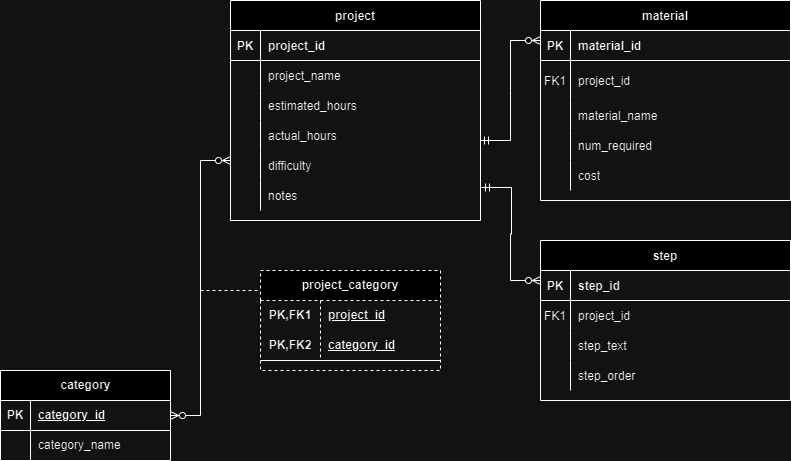

The diagram above was exported from draw.io. Its source (the exported page's mxGraphModel, read from the mxfile embedded in the PNG):
<mxGraphModel dx="1434" dy="738" grid="1" gridSize="10" guides="1" tooltips="1" connect="1" arrows="1" fold="1" page="1" pageScale="1" pageWidth="850" pageHeight="1100" math="0" shadow="0" extFonts="Permanent Marker^https://fonts.googleapis.com/css?family=Permanent+Marker">
  <root>
    <mxCell id="0" />
    <mxCell id="1" parent="0" />
    <mxCell id="C-vyLk0tnHw3VtMMgP7b-13" value="step" style="shape=table;startSize=30;container=1;collapsible=1;childLayout=tableLayout;fixedRows=1;rowLines=0;fontStyle=1;align=center;resizeLast=1;" parent="1" vertex="1">
      <mxGeometry x="590" y="360" width="250" height="160" as="geometry" />
    </mxCell>
    <mxCell id="C-vyLk0tnHw3VtMMgP7b-14" value="" style="shape=partialRectangle;collapsible=0;dropTarget=0;pointerEvents=0;fillColor=none;points=[[0,0.5],[1,0.5]];portConstraint=eastwest;top=0;left=0;right=0;bottom=1;" parent="C-vyLk0tnHw3VtMMgP7b-13" vertex="1">
      <mxGeometry y="30" width="250" height="30" as="geometry" />
    </mxCell>
    <mxCell id="C-vyLk0tnHw3VtMMgP7b-15" value="PK" style="shape=partialRectangle;overflow=hidden;connectable=0;fillColor=none;top=0;left=0;bottom=0;right=0;fontStyle=1;" parent="C-vyLk0tnHw3VtMMgP7b-14" vertex="1">
      <mxGeometry width="30" height="30" as="geometry">
        <mxRectangle width="30" height="30" as="alternateBounds" />
      </mxGeometry>
    </mxCell>
    <mxCell id="C-vyLk0tnHw3VtMMgP7b-16" value="step_id" style="shape=partialRectangle;overflow=hidden;connectable=0;fillColor=none;top=0;left=0;bottom=0;right=0;align=left;spacingLeft=6;fontStyle=1;" parent="C-vyLk0tnHw3VtMMgP7b-14" vertex="1">
      <mxGeometry x="30" width="220" height="30" as="geometry">
        <mxRectangle width="220" height="30" as="alternateBounds" />
      </mxGeometry>
    </mxCell>
    <mxCell id="C-vyLk0tnHw3VtMMgP7b-17" value="" style="shape=partialRectangle;collapsible=0;dropTarget=0;pointerEvents=0;fillColor=none;points=[[0,0.5],[1,0.5]];portConstraint=eastwest;top=0;left=0;right=0;bottom=0;" parent="C-vyLk0tnHw3VtMMgP7b-13" vertex="1">
      <mxGeometry y="60" width="250" height="30" as="geometry" />
    </mxCell>
    <mxCell id="C-vyLk0tnHw3VtMMgP7b-18" value="FK1" style="shape=partialRectangle;overflow=hidden;connectable=0;fillColor=none;top=0;left=0;bottom=0;right=0;" parent="C-vyLk0tnHw3VtMMgP7b-17" vertex="1">
      <mxGeometry width="30" height="30" as="geometry">
        <mxRectangle width="30" height="30" as="alternateBounds" />
      </mxGeometry>
    </mxCell>
    <mxCell id="C-vyLk0tnHw3VtMMgP7b-19" value="project_id" style="shape=partialRectangle;overflow=hidden;connectable=0;fillColor=none;top=0;left=0;bottom=0;right=0;align=left;spacingLeft=6;" parent="C-vyLk0tnHw3VtMMgP7b-17" vertex="1">
      <mxGeometry x="30" width="220" height="30" as="geometry">
        <mxRectangle width="220" height="30" as="alternateBounds" />
      </mxGeometry>
    </mxCell>
    <mxCell id="C-vyLk0tnHw3VtMMgP7b-20" value="" style="shape=partialRectangle;collapsible=0;dropTarget=0;pointerEvents=0;fillColor=none;points=[[0,0.5],[1,0.5]];portConstraint=eastwest;top=0;left=0;right=0;bottom=0;" parent="C-vyLk0tnHw3VtMMgP7b-13" vertex="1">
      <mxGeometry y="90" width="250" height="30" as="geometry" />
    </mxCell>
    <mxCell id="C-vyLk0tnHw3VtMMgP7b-21" value="" style="shape=partialRectangle;overflow=hidden;connectable=0;fillColor=none;top=0;left=0;bottom=0;right=0;" parent="C-vyLk0tnHw3VtMMgP7b-20" vertex="1">
      <mxGeometry width="30" height="30" as="geometry">
        <mxRectangle width="30" height="30" as="alternateBounds" />
      </mxGeometry>
    </mxCell>
    <mxCell id="C-vyLk0tnHw3VtMMgP7b-22" value="step_text" style="shape=partialRectangle;overflow=hidden;connectable=0;fillColor=none;top=0;left=0;bottom=0;right=0;align=left;spacingLeft=6;" parent="C-vyLk0tnHw3VtMMgP7b-20" vertex="1">
      <mxGeometry x="30" width="220" height="30" as="geometry">
        <mxRectangle width="220" height="30" as="alternateBounds" />
      </mxGeometry>
    </mxCell>
    <mxCell id="Y8ywZuJwKaeV-HkrTcs7-35" value="" style="shape=partialRectangle;collapsible=0;dropTarget=0;pointerEvents=0;fillColor=none;points=[[0,0.5],[1,0.5]];portConstraint=eastwest;top=0;left=0;right=0;bottom=0;" parent="C-vyLk0tnHw3VtMMgP7b-13" vertex="1">
      <mxGeometry y="120" width="250" height="30" as="geometry" />
    </mxCell>
    <mxCell id="Y8ywZuJwKaeV-HkrTcs7-36" value="" style="shape=partialRectangle;overflow=hidden;connectable=0;fillColor=none;top=0;left=0;bottom=0;right=0;" parent="Y8ywZuJwKaeV-HkrTcs7-35" vertex="1">
      <mxGeometry width="30" height="30" as="geometry">
        <mxRectangle width="30" height="30" as="alternateBounds" />
      </mxGeometry>
    </mxCell>
    <mxCell id="Y8ywZuJwKaeV-HkrTcs7-37" value="step_order" style="shape=partialRectangle;overflow=hidden;connectable=0;fillColor=none;top=0;left=0;bottom=0;right=0;align=left;spacingLeft=6;" parent="Y8ywZuJwKaeV-HkrTcs7-35" vertex="1">
      <mxGeometry x="30" width="220" height="30" as="geometry">
        <mxRectangle width="220" height="30" as="alternateBounds" />
      </mxGeometry>
    </mxCell>
    <mxCell id="C-vyLk0tnHw3VtMMgP7b-23" value="project" style="shape=table;startSize=30;container=1;collapsible=1;childLayout=tableLayout;fixedRows=1;rowLines=0;fontStyle=1;align=center;resizeLast=1;" parent="1" vertex="1">
      <mxGeometry x="280" y="120" width="250" height="220" as="geometry" />
    </mxCell>
    <mxCell id="C-vyLk0tnHw3VtMMgP7b-24" value="" style="shape=partialRectangle;collapsible=0;dropTarget=0;pointerEvents=0;fillColor=none;points=[[0,0.5],[1,0.5]];portConstraint=eastwest;top=0;left=0;right=0;bottom=1;" parent="C-vyLk0tnHw3VtMMgP7b-23" vertex="1">
      <mxGeometry y="30" width="250" height="30" as="geometry" />
    </mxCell>
    <mxCell id="C-vyLk0tnHw3VtMMgP7b-25" value="PK" style="shape=partialRectangle;overflow=hidden;connectable=0;fillColor=none;top=0;left=0;bottom=0;right=0;fontStyle=1;" parent="C-vyLk0tnHw3VtMMgP7b-24" vertex="1">
      <mxGeometry width="30" height="30" as="geometry">
        <mxRectangle width="30" height="30" as="alternateBounds" />
      </mxGeometry>
    </mxCell>
    <mxCell id="C-vyLk0tnHw3VtMMgP7b-26" value="project_id" style="shape=partialRectangle;overflow=hidden;connectable=0;fillColor=none;top=0;left=0;bottom=0;right=0;align=left;spacingLeft=6;fontStyle=1;" parent="C-vyLk0tnHw3VtMMgP7b-24" vertex="1">
      <mxGeometry x="30" width="220" height="30" as="geometry">
        <mxRectangle width="220" height="30" as="alternateBounds" />
      </mxGeometry>
    </mxCell>
    <mxCell id="C-vyLk0tnHw3VtMMgP7b-27" value="" style="shape=partialRectangle;collapsible=0;dropTarget=0;pointerEvents=0;fillColor=none;points=[[0,0.5],[1,0.5]];portConstraint=eastwest;top=0;left=0;right=0;bottom=0;" parent="C-vyLk0tnHw3VtMMgP7b-23" vertex="1">
      <mxGeometry y="60" width="250" height="30" as="geometry" />
    </mxCell>
    <mxCell id="C-vyLk0tnHw3VtMMgP7b-28" value="" style="shape=partialRectangle;overflow=hidden;connectable=0;fillColor=none;top=0;left=0;bottom=0;right=0;" parent="C-vyLk0tnHw3VtMMgP7b-27" vertex="1">
      <mxGeometry width="30" height="30" as="geometry">
        <mxRectangle width="30" height="30" as="alternateBounds" />
      </mxGeometry>
    </mxCell>
    <mxCell id="C-vyLk0tnHw3VtMMgP7b-29" value="project_name" style="shape=partialRectangle;overflow=hidden;connectable=0;fillColor=none;top=0;left=0;bottom=0;right=0;align=left;spacingLeft=6;" parent="C-vyLk0tnHw3VtMMgP7b-27" vertex="1">
      <mxGeometry x="30" width="220" height="30" as="geometry">
        <mxRectangle width="220" height="30" as="alternateBounds" />
      </mxGeometry>
    </mxCell>
    <mxCell id="Y8ywZuJwKaeV-HkrTcs7-1" value="" style="shape=partialRectangle;collapsible=0;dropTarget=0;pointerEvents=0;fillColor=none;points=[[0,0.5],[1,0.5]];portConstraint=eastwest;top=0;left=0;right=0;bottom=0;" parent="C-vyLk0tnHw3VtMMgP7b-23" vertex="1">
      <mxGeometry y="90" width="250" height="30" as="geometry" />
    </mxCell>
    <mxCell id="Y8ywZuJwKaeV-HkrTcs7-2" value="" style="shape=partialRectangle;overflow=hidden;connectable=0;fillColor=none;top=0;left=0;bottom=0;right=0;" parent="Y8ywZuJwKaeV-HkrTcs7-1" vertex="1">
      <mxGeometry width="30" height="30" as="geometry">
        <mxRectangle width="30" height="30" as="alternateBounds" />
      </mxGeometry>
    </mxCell>
    <mxCell id="Y8ywZuJwKaeV-HkrTcs7-3" value="estimated_hours" style="shape=partialRectangle;overflow=hidden;connectable=0;fillColor=none;top=0;left=0;bottom=0;right=0;align=left;spacingLeft=6;" parent="Y8ywZuJwKaeV-HkrTcs7-1" vertex="1">
      <mxGeometry x="30" width="220" height="30" as="geometry">
        <mxRectangle width="220" height="30" as="alternateBounds" />
      </mxGeometry>
    </mxCell>
    <mxCell id="Y8ywZuJwKaeV-HkrTcs7-4" value="" style="shape=partialRectangle;collapsible=0;dropTarget=0;pointerEvents=0;fillColor=none;points=[[0,0.5],[1,0.5]];portConstraint=eastwest;top=0;left=0;right=0;bottom=0;" parent="C-vyLk0tnHw3VtMMgP7b-23" vertex="1">
      <mxGeometry y="120" width="250" height="30" as="geometry" />
    </mxCell>
    <mxCell id="Y8ywZuJwKaeV-HkrTcs7-5" value="" style="shape=partialRectangle;overflow=hidden;connectable=0;fillColor=none;top=0;left=0;bottom=0;right=0;" parent="Y8ywZuJwKaeV-HkrTcs7-4" vertex="1">
      <mxGeometry width="30" height="30" as="geometry">
        <mxRectangle width="30" height="30" as="alternateBounds" />
      </mxGeometry>
    </mxCell>
    <mxCell id="Y8ywZuJwKaeV-HkrTcs7-6" value="actual_hours" style="shape=partialRectangle;overflow=hidden;connectable=0;fillColor=none;top=0;left=0;bottom=0;right=0;align=left;spacingLeft=6;" parent="Y8ywZuJwKaeV-HkrTcs7-4" vertex="1">
      <mxGeometry x="30" width="220" height="30" as="geometry">
        <mxRectangle width="220" height="30" as="alternateBounds" />
      </mxGeometry>
    </mxCell>
    <mxCell id="Y8ywZuJwKaeV-HkrTcs7-7" value="" style="shape=partialRectangle;collapsible=0;dropTarget=0;pointerEvents=0;fillColor=none;points=[[0,0.5],[1,0.5]];portConstraint=eastwest;top=0;left=0;right=0;bottom=0;" parent="C-vyLk0tnHw3VtMMgP7b-23" vertex="1">
      <mxGeometry y="150" width="250" height="30" as="geometry" />
    </mxCell>
    <mxCell id="Y8ywZuJwKaeV-HkrTcs7-8" value="" style="shape=partialRectangle;overflow=hidden;connectable=0;fillColor=none;top=0;left=0;bottom=0;right=0;" parent="Y8ywZuJwKaeV-HkrTcs7-7" vertex="1">
      <mxGeometry width="30" height="30" as="geometry">
        <mxRectangle width="30" height="30" as="alternateBounds" />
      </mxGeometry>
    </mxCell>
    <mxCell id="Y8ywZuJwKaeV-HkrTcs7-9" value="difficulty" style="shape=partialRectangle;overflow=hidden;connectable=0;fillColor=none;top=0;left=0;bottom=0;right=0;align=left;spacingLeft=6;" parent="Y8ywZuJwKaeV-HkrTcs7-7" vertex="1">
      <mxGeometry x="30" width="220" height="30" as="geometry">
        <mxRectangle width="220" height="30" as="alternateBounds" />
      </mxGeometry>
    </mxCell>
    <mxCell id="Y8ywZuJwKaeV-HkrTcs7-10" value="" style="shape=partialRectangle;collapsible=0;dropTarget=0;pointerEvents=0;fillColor=none;points=[[0,0.5],[1,0.5]];portConstraint=eastwest;top=0;left=0;right=0;bottom=0;" parent="C-vyLk0tnHw3VtMMgP7b-23" vertex="1">
      <mxGeometry y="180" width="250" height="30" as="geometry" />
    </mxCell>
    <mxCell id="Y8ywZuJwKaeV-HkrTcs7-11" value="" style="shape=partialRectangle;overflow=hidden;connectable=0;fillColor=none;top=0;left=0;bottom=0;right=0;" parent="Y8ywZuJwKaeV-HkrTcs7-10" vertex="1">
      <mxGeometry width="30" height="30" as="geometry">
        <mxRectangle width="30" height="30" as="alternateBounds" />
      </mxGeometry>
    </mxCell>
    <mxCell id="Y8ywZuJwKaeV-HkrTcs7-12" value="notes" style="shape=partialRectangle;overflow=hidden;connectable=0;fillColor=none;top=0;left=0;bottom=0;right=0;align=left;spacingLeft=6;" parent="Y8ywZuJwKaeV-HkrTcs7-10" vertex="1">
      <mxGeometry x="30" width="220" height="30" as="geometry">
        <mxRectangle width="220" height="30" as="alternateBounds" />
      </mxGeometry>
    </mxCell>
    <mxCell id="Y8ywZuJwKaeV-HkrTcs7-15" value="" style="edgeStyle=entityRelationEdgeStyle;fontSize=12;html=1;endArrow=ERzeroToMany;startArrow=ERmandOne;rounded=0;" parent="1" edge="1">
      <mxGeometry width="100" height="100" relative="1" as="geometry">
        <mxPoint x="530" y="260" as="sourcePoint" />
        <mxPoint x="590" y="160" as="targetPoint" />
      </mxGeometry>
    </mxCell>
    <mxCell id="Y8ywZuJwKaeV-HkrTcs7-19" value="material" style="shape=table;startSize=30;container=1;collapsible=1;childLayout=tableLayout;fixedRows=1;rowLines=0;fontStyle=1;align=center;resizeLast=1;" parent="1" vertex="1">
      <mxGeometry x="590" y="120" width="250" height="200" as="geometry" />
    </mxCell>
    <mxCell id="Y8ywZuJwKaeV-HkrTcs7-20" value="" style="shape=partialRectangle;collapsible=0;dropTarget=0;pointerEvents=0;fillColor=none;points=[[0,0.5],[1,0.5]];portConstraint=eastwest;top=0;left=0;right=0;bottom=1;" parent="Y8ywZuJwKaeV-HkrTcs7-19" vertex="1">
      <mxGeometry y="30" width="250" height="30" as="geometry" />
    </mxCell>
    <mxCell id="Y8ywZuJwKaeV-HkrTcs7-21" value="PK" style="shape=partialRectangle;overflow=hidden;connectable=0;fillColor=none;top=0;left=0;bottom=0;right=0;fontStyle=1;" parent="Y8ywZuJwKaeV-HkrTcs7-20" vertex="1">
      <mxGeometry width="30" height="30" as="geometry">
        <mxRectangle width="30" height="30" as="alternateBounds" />
      </mxGeometry>
    </mxCell>
    <mxCell id="Y8ywZuJwKaeV-HkrTcs7-22" value="material_id" style="shape=partialRectangle;overflow=hidden;connectable=0;fillColor=none;top=0;left=0;bottom=0;right=0;align=left;spacingLeft=6;fontStyle=1;" parent="Y8ywZuJwKaeV-HkrTcs7-20" vertex="1">
      <mxGeometry x="30" width="220" height="30" as="geometry">
        <mxRectangle width="220" height="30" as="alternateBounds" />
      </mxGeometry>
    </mxCell>
    <mxCell id="Y8ywZuJwKaeV-HkrTcs7-23" value="" style="shape=partialRectangle;collapsible=0;dropTarget=0;pointerEvents=0;fillColor=none;points=[[0,0.5],[1,0.5]];portConstraint=eastwest;top=0;left=0;right=0;bottom=0;" parent="Y8ywZuJwKaeV-HkrTcs7-19" vertex="1">
      <mxGeometry y="60" width="250" height="40" as="geometry" />
    </mxCell>
    <mxCell id="Y8ywZuJwKaeV-HkrTcs7-24" value="FK1" style="shape=partialRectangle;overflow=hidden;connectable=0;fillColor=none;top=0;left=0;bottom=0;right=0;" parent="Y8ywZuJwKaeV-HkrTcs7-23" vertex="1">
      <mxGeometry width="30" height="40" as="geometry">
        <mxRectangle width="30" height="40" as="alternateBounds" />
      </mxGeometry>
    </mxCell>
    <mxCell id="Y8ywZuJwKaeV-HkrTcs7-25" value="project_id" style="shape=partialRectangle;overflow=hidden;connectable=0;fillColor=none;top=0;left=0;bottom=0;right=0;align=left;spacingLeft=6;" parent="Y8ywZuJwKaeV-HkrTcs7-23" vertex="1">
      <mxGeometry x="30" width="220" height="40" as="geometry">
        <mxRectangle width="220" height="40" as="alternateBounds" />
      </mxGeometry>
    </mxCell>
    <mxCell id="Y8ywZuJwKaeV-HkrTcs7-26" value="" style="shape=partialRectangle;collapsible=0;dropTarget=0;pointerEvents=0;fillColor=none;points=[[0,0.5],[1,0.5]];portConstraint=eastwest;top=0;left=0;right=0;bottom=0;" parent="Y8ywZuJwKaeV-HkrTcs7-19" vertex="1">
      <mxGeometry y="100" width="250" height="30" as="geometry" />
    </mxCell>
    <mxCell id="Y8ywZuJwKaeV-HkrTcs7-27" value="" style="shape=partialRectangle;overflow=hidden;connectable=0;fillColor=none;top=0;left=0;bottom=0;right=0;" parent="Y8ywZuJwKaeV-HkrTcs7-26" vertex="1">
      <mxGeometry width="30" height="30" as="geometry">
        <mxRectangle width="30" height="30" as="alternateBounds" />
      </mxGeometry>
    </mxCell>
    <mxCell id="Y8ywZuJwKaeV-HkrTcs7-28" value="material_name" style="shape=partialRectangle;overflow=hidden;connectable=0;fillColor=none;top=0;left=0;bottom=0;right=0;align=left;spacingLeft=6;" parent="Y8ywZuJwKaeV-HkrTcs7-26" vertex="1">
      <mxGeometry x="30" width="220" height="30" as="geometry">
        <mxRectangle width="220" height="30" as="alternateBounds" />
      </mxGeometry>
    </mxCell>
    <mxCell id="Y8ywZuJwKaeV-HkrTcs7-29" value="" style="shape=partialRectangle;collapsible=0;dropTarget=0;pointerEvents=0;fillColor=none;points=[[0,0.5],[1,0.5]];portConstraint=eastwest;top=0;left=0;right=0;bottom=0;" parent="Y8ywZuJwKaeV-HkrTcs7-19" vertex="1">
      <mxGeometry y="130" width="250" height="30" as="geometry" />
    </mxCell>
    <mxCell id="Y8ywZuJwKaeV-HkrTcs7-30" value="" style="shape=partialRectangle;overflow=hidden;connectable=0;fillColor=none;top=0;left=0;bottom=0;right=0;" parent="Y8ywZuJwKaeV-HkrTcs7-29" vertex="1">
      <mxGeometry width="30" height="30" as="geometry">
        <mxRectangle width="30" height="30" as="alternateBounds" />
      </mxGeometry>
    </mxCell>
    <mxCell id="Y8ywZuJwKaeV-HkrTcs7-31" value="num_required" style="shape=partialRectangle;overflow=hidden;connectable=0;fillColor=none;top=0;left=0;bottom=0;right=0;align=left;spacingLeft=6;" parent="Y8ywZuJwKaeV-HkrTcs7-29" vertex="1">
      <mxGeometry x="30" width="220" height="30" as="geometry">
        <mxRectangle width="220" height="30" as="alternateBounds" />
      </mxGeometry>
    </mxCell>
    <mxCell id="Y8ywZuJwKaeV-HkrTcs7-32" value="" style="shape=partialRectangle;collapsible=0;dropTarget=0;pointerEvents=0;fillColor=none;points=[[0,0.5],[1,0.5]];portConstraint=eastwest;top=0;left=0;right=0;bottom=0;" parent="Y8ywZuJwKaeV-HkrTcs7-19" vertex="1">
      <mxGeometry y="160" width="250" height="30" as="geometry" />
    </mxCell>
    <mxCell id="Y8ywZuJwKaeV-HkrTcs7-33" value="" style="shape=partialRectangle;overflow=hidden;connectable=0;fillColor=none;top=0;left=0;bottom=0;right=0;" parent="Y8ywZuJwKaeV-HkrTcs7-32" vertex="1">
      <mxGeometry width="30" height="30" as="geometry">
        <mxRectangle width="30" height="30" as="alternateBounds" />
      </mxGeometry>
    </mxCell>
    <mxCell id="Y8ywZuJwKaeV-HkrTcs7-34" value="cost" style="shape=partialRectangle;overflow=hidden;connectable=0;fillColor=none;top=0;left=0;bottom=0;right=0;align=left;spacingLeft=6;" parent="Y8ywZuJwKaeV-HkrTcs7-32" vertex="1">
      <mxGeometry x="30" width="220" height="30" as="geometry">
        <mxRectangle width="220" height="30" as="alternateBounds" />
      </mxGeometry>
    </mxCell>
    <mxCell id="Y8ywZuJwKaeV-HkrTcs7-39" value="" style="edgeStyle=entityRelationEdgeStyle;fontSize=12;html=1;endArrow=ERzeroToMany;startArrow=ERmandOne;rounded=0;exitX=1.004;exitY=0.233;exitDx=0;exitDy=0;exitPerimeter=0;entryX=0;entryY=0.25;entryDx=0;entryDy=0;" parent="1" source="Y8ywZuJwKaeV-HkrTcs7-10" target="C-vyLk0tnHw3VtMMgP7b-13" edge="1">
      <mxGeometry width="100" height="100" relative="1" as="geometry">
        <mxPoint x="340" y="470" as="sourcePoint" />
        <mxPoint x="440" y="370" as="targetPoint" />
      </mxGeometry>
    </mxCell>
    <mxCell id="Y8ywZuJwKaeV-HkrTcs7-55" value="project_category" style="shape=table;startSize=30;container=1;collapsible=1;childLayout=tableLayout;fixedRows=1;rowLines=0;fontStyle=1;align=center;resizeLast=1;html=1;whiteSpace=wrap;dashed=1;" parent="1" vertex="1">
      <mxGeometry x="310" y="390" width="180" height="100" as="geometry" />
    </mxCell>
    <mxCell id="Y8ywZuJwKaeV-HkrTcs7-56" value="" style="shape=tableRow;horizontal=0;startSize=0;swimlaneHead=0;swimlaneBody=0;fillColor=none;collapsible=0;dropTarget=0;points=[[0,0.5],[1,0.5]];portConstraint=eastwest;top=0;left=0;right=0;bottom=0;html=1;" parent="Y8ywZuJwKaeV-HkrTcs7-55" vertex="1">
      <mxGeometry y="30" width="180" height="30" as="geometry" />
    </mxCell>
    <mxCell id="Y8ywZuJwKaeV-HkrTcs7-57" value="PK,FK1" style="shape=partialRectangle;connectable=0;fillColor=none;top=0;left=0;bottom=0;right=0;fontStyle=1;overflow=hidden;html=1;whiteSpace=wrap;" parent="Y8ywZuJwKaeV-HkrTcs7-56" vertex="1">
      <mxGeometry width="60" height="30" as="geometry">
        <mxRectangle width="60" height="30" as="alternateBounds" />
      </mxGeometry>
    </mxCell>
    <mxCell id="Y8ywZuJwKaeV-HkrTcs7-58" value="project_id" style="shape=partialRectangle;connectable=0;fillColor=none;top=0;left=0;bottom=0;right=0;align=left;spacingLeft=6;fontStyle=5;overflow=hidden;html=1;whiteSpace=wrap;" parent="Y8ywZuJwKaeV-HkrTcs7-56" vertex="1">
      <mxGeometry x="60" width="120" height="30" as="geometry">
        <mxRectangle width="120" height="30" as="alternateBounds" />
      </mxGeometry>
    </mxCell>
    <mxCell id="Y8ywZuJwKaeV-HkrTcs7-59" value="" style="shape=tableRow;horizontal=0;startSize=0;swimlaneHead=0;swimlaneBody=0;fillColor=none;collapsible=0;dropTarget=0;points=[[0,0.5],[1,0.5]];portConstraint=eastwest;top=0;left=0;right=0;bottom=1;html=1;" parent="Y8ywZuJwKaeV-HkrTcs7-55" vertex="1">
      <mxGeometry y="60" width="180" height="30" as="geometry" />
    </mxCell>
    <mxCell id="Y8ywZuJwKaeV-HkrTcs7-60" value="PK,FK2" style="shape=partialRectangle;connectable=0;fillColor=none;top=0;left=0;bottom=0;right=0;fontStyle=1;overflow=hidden;html=1;whiteSpace=wrap;" parent="Y8ywZuJwKaeV-HkrTcs7-59" vertex="1">
      <mxGeometry width="60" height="30" as="geometry">
        <mxRectangle width="60" height="30" as="alternateBounds" />
      </mxGeometry>
    </mxCell>
    <mxCell id="Y8ywZuJwKaeV-HkrTcs7-61" value="category_id" style="shape=partialRectangle;connectable=0;fillColor=none;top=0;left=0;bottom=0;right=0;align=left;spacingLeft=6;fontStyle=5;overflow=hidden;html=1;whiteSpace=wrap;" parent="Y8ywZuJwKaeV-HkrTcs7-59" vertex="1">
      <mxGeometry x="60" width="120" height="30" as="geometry">
        <mxRectangle width="120" height="30" as="alternateBounds" />
      </mxGeometry>
    </mxCell>
    <mxCell id="Y8ywZuJwKaeV-HkrTcs7-86" value="category" style="shape=table;startSize=30;container=1;collapsible=1;childLayout=tableLayout;fixedRows=1;rowLines=0;fontStyle=1;align=center;resizeLast=1;html=1;" parent="1" vertex="1">
      <mxGeometry x="50" y="490" width="170" height="90" as="geometry" />
    </mxCell>
    <mxCell id="Y8ywZuJwKaeV-HkrTcs7-87" value="" style="shape=tableRow;horizontal=0;startSize=0;swimlaneHead=0;swimlaneBody=0;fillColor=none;collapsible=0;dropTarget=0;points=[[0,0.5],[1,0.5]];portConstraint=eastwest;top=0;left=0;right=0;bottom=1;" parent="Y8ywZuJwKaeV-HkrTcs7-86" vertex="1">
      <mxGeometry y="30" width="170" height="30" as="geometry" />
    </mxCell>
    <mxCell id="Y8ywZuJwKaeV-HkrTcs7-88" value="PK" style="shape=partialRectangle;connectable=0;fillColor=none;top=0;left=0;bottom=0;right=0;fontStyle=1;overflow=hidden;whiteSpace=wrap;html=1;" parent="Y8ywZuJwKaeV-HkrTcs7-87" vertex="1">
      <mxGeometry width="30" height="30" as="geometry">
        <mxRectangle width="30" height="30" as="alternateBounds" />
      </mxGeometry>
    </mxCell>
    <mxCell id="Y8ywZuJwKaeV-HkrTcs7-89" value="category_id" style="shape=partialRectangle;connectable=0;fillColor=none;top=0;left=0;bottom=0;right=0;align=left;spacingLeft=6;fontStyle=5;overflow=hidden;whiteSpace=wrap;html=1;" parent="Y8ywZuJwKaeV-HkrTcs7-87" vertex="1">
      <mxGeometry x="30" width="140" height="30" as="geometry">
        <mxRectangle width="140" height="30" as="alternateBounds" />
      </mxGeometry>
    </mxCell>
    <mxCell id="Y8ywZuJwKaeV-HkrTcs7-90" value="" style="shape=tableRow;horizontal=0;startSize=0;swimlaneHead=0;swimlaneBody=0;fillColor=none;collapsible=0;dropTarget=0;points=[[0,0.5],[1,0.5]];portConstraint=eastwest;top=0;left=0;right=0;bottom=0;" parent="Y8ywZuJwKaeV-HkrTcs7-86" vertex="1">
      <mxGeometry y="60" width="170" height="30" as="geometry" />
    </mxCell>
    <mxCell id="Y8ywZuJwKaeV-HkrTcs7-91" value="" style="shape=partialRectangle;connectable=0;fillColor=none;top=0;left=0;bottom=0;right=0;editable=1;overflow=hidden;whiteSpace=wrap;html=1;" parent="Y8ywZuJwKaeV-HkrTcs7-90" vertex="1">
      <mxGeometry width="30" height="30" as="geometry">
        <mxRectangle width="30" height="30" as="alternateBounds" />
      </mxGeometry>
    </mxCell>
    <mxCell id="Y8ywZuJwKaeV-HkrTcs7-92" value="category_name" style="shape=partialRectangle;connectable=0;fillColor=none;top=0;left=0;bottom=0;right=0;align=left;spacingLeft=6;overflow=hidden;whiteSpace=wrap;html=1;" parent="Y8ywZuJwKaeV-HkrTcs7-90" vertex="1">
      <mxGeometry x="30" width="140" height="30" as="geometry">
        <mxRectangle width="140" height="30" as="alternateBounds" />
      </mxGeometry>
    </mxCell>
    <mxCell id="Y8ywZuJwKaeV-HkrTcs7-103" value="" style="edgeStyle=entityRelationEdgeStyle;fontSize=12;html=1;endArrow=ERzeroToMany;endFill=1;startArrow=ERzeroToMany;rounded=0;exitX=1;exitY=0.5;exitDx=0;exitDy=0;" parent="1" source="Y8ywZuJwKaeV-HkrTcs7-87" edge="1">
      <mxGeometry width="100" height="100" relative="1" as="geometry">
        <mxPoint x="180" y="380" as="sourcePoint" />
        <mxPoint x="280" y="280" as="targetPoint" />
        <Array as="points">
          <mxPoint x="170" y="330" />
        </Array>
      </mxGeometry>
    </mxCell>
    <mxCell id="Y8ywZuJwKaeV-HkrTcs7-108" value="" style="endArrow=none;dashed=1;html=1;rounded=0;" parent="1" edge="1">
      <mxGeometry width="50" height="50" relative="1" as="geometry">
        <mxPoint x="250" y="410" as="sourcePoint" />
        <mxPoint x="310" y="410" as="targetPoint" />
      </mxGeometry>
    </mxCell>
  </root>
</mxGraphModel>